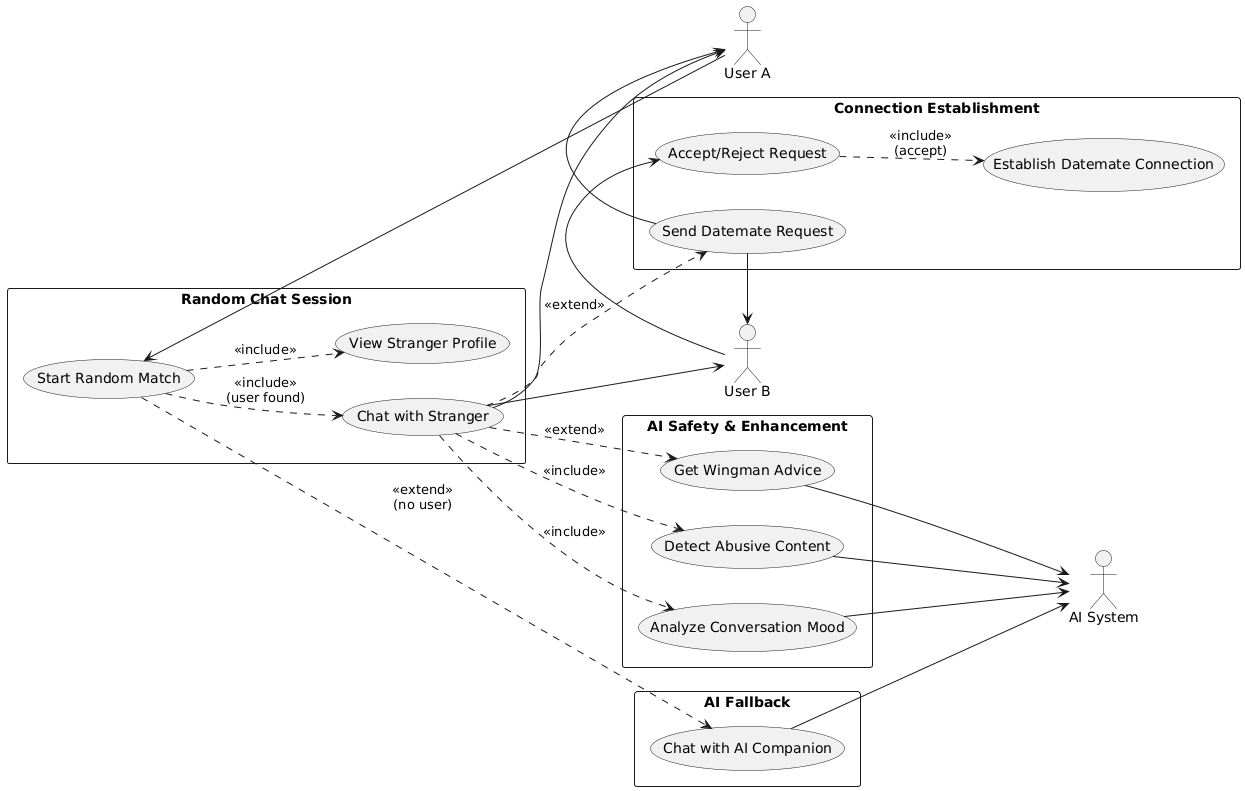

The diagram above was rendered by PlantUML. Its source (embedded in the PNG):
@startuml
left to right direction
skinparam packageStyle rectangle

actor "User A" as UA
actor "User B" as UB
actor "AI System" as AI

rectangle "Random Chat Session" {
  usecase "Start Random Match" as UC_Match
  usecase "Chat with Stranger" as UC_ChatRandom
  usecase "View Stranger Profile" as UC_ViewProfile
}

rectangle "AI Safety & Enhancement" {
  usecase "Detect Abusive Content" as UC_AI_Safety
  usecase "Analyze Conversation Mood" as UC_AI_Atmosphere
  usecase "Get Wingman Advice" as UC_AI_Wingman
}

rectangle "AI Fallback" {
  usecase "Chat with AI Companion" as UC_AI_Companion
}

rectangle "Connection Establishment" {
  usecase "Send Datemate Request" as UC_SendReq
  usecase "Accept/Reject Request" as UC_HandleReq
  usecase "Establish Datemate Connection" as UC_EstablishConn
}

' Main Flow
UA --> UC_Match
UC_Match ..> UC_ViewProfile : <<include>>
UC_Match ..> UC_ChatRandom : <<include>>\n(user found)
UC_Match ..> UC_AI_Companion : <<extend>>\n(no user)

' Random Chat interactions
UC_ChatRandom --> UA
UC_ChatRandom --> UB

' AI Safety & Enhancement
UC_ChatRandom ..> UC_AI_Safety : <<include>>
UC_AI_Safety --> AI

UC_ChatRandom ..> UC_AI_Atmosphere : <<include>>
UC_AI_Atmosphere --> AI

UC_ChatRandom ..> UC_AI_Wingman : <<extend>>
UC_AI_Wingman --> AI

' Connection Request Flow
UC_ChatRandom ..> UC_SendReq : <<extend>>
UC_SendReq --> UA
UC_SendReq --> UB

UB --> UC_HandleReq
UC_HandleReq ..> UC_EstablishConn : <<include>>\n(accept)

' AI Companion
UC_AI_Companion --> AI
@enduml